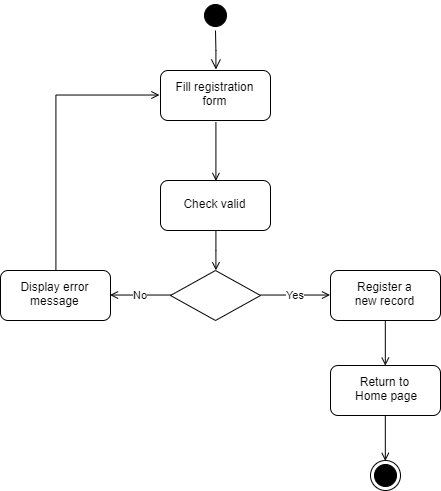

The diagram above was exported from draw.io. Its source (the exported page's mxGraphModel, read from the mxfile embedded in the PNG):
<mxGraphModel dx="1794" dy="839" grid="1" gridSize="10" guides="1" tooltips="1" connect="1" arrows="1" fold="1" page="1" pageScale="1" pageWidth="1169" pageHeight="826" background="#ffffff" math="0" shadow="0">
  <root>
    <mxCell id="0" />
    <mxCell id="1" parent="0" />
    <mxCell id="2" value="" style="ellipse;shape=startState;fillColor=#000000;strokeColor=#000000;" vertex="1" parent="1">
      <mxGeometry x="-180" y="170" width="30" height="30" as="geometry" />
    </mxCell>
    <mxCell id="3" value="" style="edgeStyle=elbowEdgeStyle;elbow=horizontal;verticalAlign=bottom;endArrow=open;endSize=8;strokeColor=#000000;endFill=1;rounded=0" edge="1" source="2" target="5" parent="1">
      <mxGeometry x="-180" y="170" as="geometry">
        <mxPoint x="-165" y="240" as="targetPoint" />
      </mxGeometry>
    </mxCell>
    <mxCell id="4" style="edgeStyle=orthogonalEdgeStyle;rounded=0;orthogonalLoop=1;jettySize=auto;html=1;exitX=0.5;exitY=1;exitDx=0;exitDy=0;entryX=0.5;entryY=0;entryDx=0;entryDy=0;endArrow=open;endFill=0;strokeColor=#000000;fontColor=none;" edge="1" source="5" target="7" parent="1">
      <mxGeometry relative="1" as="geometry" />
    </mxCell>
    <mxCell id="5" value="Fill registration&#10;form" style="rounded=1;glass=0;shadow=0;perimeterSpacing=1;" vertex="1" parent="1">
      <mxGeometry x="-220" y="240" width="110" height="50" as="geometry" />
    </mxCell>
    <mxCell id="6" style="edgeStyle=orthogonalEdgeStyle;rounded=0;orthogonalLoop=1;jettySize=auto;html=1;exitX=0.5;exitY=1;exitDx=0;exitDy=0;entryX=0.5;entryY=0;entryDx=0;entryDy=0;endArrow=open;endFill=0;fontColor=none;" edge="1" source="7" target="8" parent="1">
      <mxGeometry relative="1" as="geometry" />
    </mxCell>
    <mxCell id="7" value="Check valid" style="rounded=1;" vertex="1" parent="1">
      <mxGeometry x="-220" y="350" width="110" height="50" as="geometry" />
    </mxCell>
    <mxCell id="8" value="" style="rhombus;whiteSpace=wrap;html=1;rounded=0;shadow=0;glass=0;fillColor=#ffffff;fontColor=none;" vertex="1" parent="1">
      <mxGeometry x="-210" y="440" width="90" height="50" as="geometry" />
    </mxCell>
    <mxCell id="9" value="" style="ellipse;shape=endState;fillColor=#000000;strokeColor=#000000;" vertex="1" parent="1">
      <mxGeometry x="-10" y="630" width="30" height="30" as="geometry" />
    </mxCell>
    <mxCell id="10" style="edgeStyle=orthogonalEdgeStyle;rounded=0;orthogonalLoop=1;jettySize=auto;html=1;exitX=0.5;exitY=1;exitDx=0;exitDy=0;entryX=0.5;entryY=0;entryDx=0;entryDy=0;endArrow=open;endFill=0;strokeColor=#000000;fontColor=none;" edge="1" source="11" target="9" parent="1">
      <mxGeometry relative="1" as="geometry" />
    </mxCell>
    <mxCell id="11" value="Return to&#10; Home page" style="rounded=1;" vertex="1" parent="1">
      <mxGeometry x="-50" y="535" width="110" height="50" as="geometry" />
    </mxCell>
    <mxCell id="12" style="edgeStyle=orthogonalEdgeStyle;rounded=0;orthogonalLoop=1;jettySize=auto;html=1;exitX=0.5;exitY=0;exitDx=0;exitDy=0;fontColor=none;endArrow=open;endFill=0;entryX=0;entryY=0.5;entryDx=0;entryDy=0;" edge="1" source="13" target="5" parent="1">
      <mxGeometry relative="1" as="geometry">
        <mxPoint x="-250" y="330" as="targetPoint" />
        <Array as="points">
          <mxPoint x="-325" y="265" />
        </Array>
      </mxGeometry>
    </mxCell>
    <mxCell id="13" value="Display error&#10;message" style="rounded=1;" vertex="1" parent="1">
      <mxGeometry x="-380" y="440" width="110" height="50" as="geometry" />
    </mxCell>
    <mxCell id="14" value="No" style="edgeStyle=orthogonalEdgeStyle;rounded=0;orthogonalLoop=1;jettySize=auto;html=1;entryX=1;entryY=0.5;entryDx=0;entryDy=0;endArrow=open;endFill=0;fontColor=none;" edge="1" source="8" target="13" parent="1">
      <mxGeometry relative="1" as="geometry" />
    </mxCell>
    <mxCell id="15" style="edgeStyle=orthogonalEdgeStyle;rounded=0;orthogonalLoop=1;jettySize=auto;html=1;exitX=0.5;exitY=1;exitDx=0;exitDy=0;entryX=0.5;entryY=0;entryDx=0;entryDy=0;endArrow=open;endFill=0;strokeColor=#000000;fontColor=none;" edge="1" source="16" target="11" parent="1">
      <mxGeometry relative="1" as="geometry" />
    </mxCell>
    <mxCell id="16" value="Register a &#10;new record" style="rounded=1;" vertex="1" parent="1">
      <mxGeometry x="-50" y="440" width="110" height="50" as="geometry" />
    </mxCell>
    <mxCell id="17" value="Yes" style="edgeStyle=orthogonalEdgeStyle;rounded=0;orthogonalLoop=1;jettySize=auto;html=1;exitX=1;exitY=0.5;exitDx=0;exitDy=0;entryX=0;entryY=0.5;entryDx=0;entryDy=0;endArrow=open;endFill=0;strokeColor=#000000;fontColor=none;" edge="1" source="8" target="16" parent="1">
      <mxGeometry relative="1" as="geometry">
        <mxPoint x="-120" y="555" as="sourcePoint" />
        <mxPoint x="70" y="555" as="targetPoint" />
      </mxGeometry>
    </mxCell>
  </root>
</mxGraphModel>